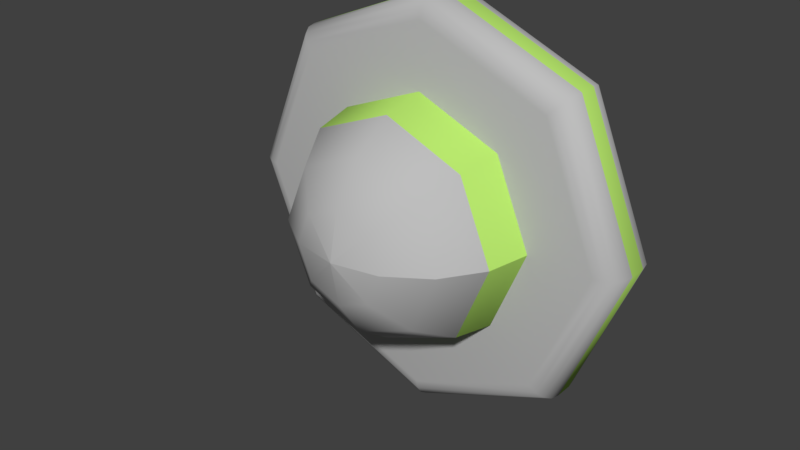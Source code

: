 # Source: spaceship.blend  (saved by Blender 2.78.0; exported with 4.5.12 LTS)
import bpy
from mathutils import Matrix  # noqa: F401  (used for matrix-valued properties, if any)

bpy.ops.wm.read_factory_settings(use_empty=True)
scene = bpy.context.scene
scene.name = 'Scene'

# ---- collections
col_collection_1 = bpy.data.collections.new('Collection 1'); scene.collection.children.link(col_collection_1)

# ---- materials (node trees are filled in below, after node groups)
mat_0 = bpy.data.materials.new('材質0')
mat_0.alpha_threshold = 0.0
mat_0.use_transparent_shadow = False
mat_0.diffuse_color = (0.5112, 0.5112, 0.5112, 1.0)
mat_0.specular_color = (0.0, 0.0, 0.0)
mat_0.roughness = 0.5
mat_1 = bpy.data.materials.new('材質1')
mat_1.alpha_threshold = 0.0
mat_1.use_transparent_shadow = False
mat_1.diffuse_color = (0.4768, 0.8, 0.1536, 1.0)
mat_1.specular_color = (0.0, 0.0, 0.0)
mat_1.roughness = 0.5

# ---- material node trees

# ---- world
world_world = bpy.data.worlds.new('World'); scene.world = world_world
world_world.color = (0.05088, 0.05088, 0.05088)
world_world.use_sun_shadow = False
world_world.sun_shadow_jitter_overblur = 0.0
world_world.cycles.sampling_method = 'MANUAL'

# ---- meshes
me_untitled = bpy.data.meshes.new('Untitled')
me_untitled.from_pydata([(0.0, 0.0, 3.141), (0.5412, -0.5412, 2.989), (0.0, -0.7654, 2.989), (0.0, 0.0, 3.141), (0.7654, 0.0, 2.989), (0.0, 0.0, 3.141), (0.5412, 0.5412, 2.989), (0.0, 0.0, 3.141), (0.0, 0.7654, 2.989), (0.0, 0.0, 3.141), (-0.5412, 0.5412, 2.989), (0.0, 0.0, 3.141), (-0.7654, 0.0, 2.989), (0.0, 0.0, 3.141), (-0.5412, -0.5412, 2.989), (0.0, 0.0, 3.141), (0.0, -0.7654, 2.989), (1.0, -1.0, 2.555), (0.0, -1.414, 2.555), (1.414, 0.0, 2.555), (1.0, 1.0, 2.555), (0.0, 1.414, 2.555), (-1.0, 1.0, 2.555), (-1.414, 0.0, 2.555), (-1.0, -1.0, 2.555), (0.0, -1.414, 2.555), (1.307, -1.307, 1.906), (0.0, -1.848, 1.906), (1.848, 0.0, 1.906), (1.307, 1.307, 1.906), (0.0, 1.848, 1.906), (-1.307, 1.307, 1.906), (-1.848, 0.0, 1.906), (-1.307, -1.307, 1.906), (0.0, -1.848, 1.906), (1.414, -1.414, 1.141), (0.0, -2.0, 1.141), (2.0, 0.0, 1.141), (1.414, 1.414, 1.141), (0.0, 2.0, 1.141), (-1.414, 1.414, 1.141), (-2.0, 0.0, 1.141), (-1.414, -1.414, 1.141), (0.0, -2.0, 1.141), (0.0, 0.0, 1.188), (2.155, -2.155, 1.188), (0.0, -3.048, 1.188), (3.048, 0.0, 1.188), (2.155, 2.155, 1.188), (0.0, 3.048, 1.188), (-2.155, 2.155, 1.188), (-3.048, 0.0, 1.188), (-2.155, -2.155, 1.188), (2.263, -2.263, 1.157), (0.0, -3.201, 1.157), (3.201, 0.0, 1.157), (2.263, 2.263, 1.157), (0.0, 3.201, 1.157), (-2.263, 2.263, 1.157), (-3.201, 0.0, 1.157), (-2.263, -2.263, 1.157), (2.355, -2.355, 1.071), (0.0, -3.331, 1.071), (3.331, 0.0, 1.071), (2.355, 2.355, 1.071), (0.0, 3.331, 1.071), (-2.355, 2.355, 1.071), (-3.331, 0.0, 1.071), (-2.355, -2.355, 1.071), (2.417, -2.417, 0.941), (0.0, -3.418, 0.941), (3.418, 0.0, 0.941), (2.417, 2.417, 0.941), (0.0, 3.418, 0.941), (-2.417, 2.417, 0.941), (-3.418, 0.0, 0.941), (-2.417, -2.417, 0.941), (2.438, -2.438, 0.7879), (0.0, -3.448, 0.7879), (3.448, 0.0, 0.7879), (2.438, 2.438, 0.7879), (0.0, 3.448, 0.7879), (-2.438, 2.438, 0.7879), (-3.448, 0.0, 0.7879), (-2.438, -2.438, 0.7879), (2.438, -2.438, 0.4879), (0.0, -3.448, 0.4879), (3.448, 0.0, 0.4879), (2.438, 2.438, 0.4879), (0.0, 3.448, 0.4879), (-2.438, 2.438, 0.4879), (-3.448, 0.0, 0.4879), (-2.438, -2.438, 0.4879), (2.417, -2.417, 0.3348), (0.0, -3.418, 0.3348), (3.418, 0.0, 0.3348), (2.417, 2.417, 0.3348), (0.0, 3.418, 0.3348), (-2.417, 2.417, 0.3348), (-3.418, 0.0, 0.3348), (-2.417, -2.417, 0.3348), (2.355, -2.355, 0.2051), (0.0, -3.331, 0.2051), (3.331, 0.0, 0.2051), (2.355, 2.355, 0.2051), (0.0, 3.331, 0.2051), (-2.355, 2.355, 0.2051), (-3.331, 0.0, 0.2051), (-2.355, -2.355, 0.2051), (2.263, -2.263, 0.1184), (0.0, -3.201, 0.1184), (3.201, 0.0, 0.1184), (2.263, 2.263, 0.1184), (0.0, 3.201, 0.1184), (-2.263, 2.263, 0.1184), (-3.201, 0.0, 0.1184), (-2.263, -2.263, 0.1184), (2.155, -2.155, 0.0879), (0.0, -3.048, 0.0879), (3.048, 0.0, 0.0879), (2.155, 2.155, 0.0879), (0.0, 3.048, 0.0879), (-2.155, 2.155, 0.0879), (-3.048, 0.0, 0.0879), (-2.155, -2.155, 0.0879), (0.0, 0.0, 0.0879)], [], [(2, 1, 0), (1, 4, 3), (4, 6, 5), (6, 8, 7), (8, 10, 9), (10, 12, 11), (12, 14, 13), (14, 16, 15), (17, 1, 2), (18, 17, 2), (19, 4, 1), (17, 19, 1), (20, 6, 4), (19, 20, 4), (21, 8, 6), (20, 21, 6), (22, 10, 8), (21, 22, 8), (23, 12, 10), (22, 23, 10), (24, 14, 12), (23, 24, 12), (25, 16, 14), (24, 25, 14), (26, 17, 18), (27, 26, 18), (28, 19, 17), (26, 28, 17), (29, 20, 19), (28, 29, 19), (30, 21, 20), (29, 30, 20), (31, 22, 21), (30, 31, 21), (32, 23, 22), (31, 32, 22), (33, 24, 23), (32, 33, 23), (34, 25, 24), (33, 34, 24), (46, 45, 44), (45, 47, 44), (47, 48, 44), (48, 49, 44), (49, 50, 44), (50, 51, 44), (51, 52, 44), (52, 46, 44), (53, 45, 46), (54, 53, 46), (55, 47, 45), (53, 55, 45), (56, 48, 47), (55, 56, 47), (57, 49, 48), (56, 57, 48), (58, 50, 49), (57, 58, 49), (59, 51, 50), (58, 59, 50), (60, 52, 51), (59, 60, 51), (54, 46, 52), (60, 54, 52), (61, 53, 54), (62, 61, 54), (63, 55, 53), (61, 63, 53), (64, 56, 55), (63, 64, 55), (65, 57, 56), (64, 65, 56), (66, 58, 57), (65, 66, 57), (67, 59, 58), (66, 67, 58), (68, 60, 59), (67, 68, 59), (62, 54, 60), (68, 62, 60), (69, 61, 62), (70, 69, 62), (71, 63, 61), (69, 71, 61), (72, 64, 63), (71, 72, 63), (73, 65, 64), (72, 73, 64), (74, 66, 65), (73, 74, 65), (75, 67, 66), (74, 75, 66), (76, 68, 67), (75, 76, 67), (70, 62, 68), (76, 70, 68), (77, 69, 70), (78, 77, 70), (79, 71, 69), (77, 79, 69), (80, 72, 71), (79, 80, 71), (81, 73, 72), (80, 81, 72), (82, 74, 73), (81, 82, 73), (83, 75, 74), (82, 83, 74), (84, 76, 75), (83, 84, 75), (78, 70, 76), (84, 78, 76), (93, 85, 86), (94, 93, 86), (95, 87, 85), (93, 95, 85), (96, 88, 87), (95, 96, 87), (97, 89, 88), (96, 97, 88), (98, 90, 89), (97, 98, 89), (99, 91, 90), (98, 99, 90), (100, 92, 91), (99, 100, 91), (94, 86, 92), (100, 94, 92), (101, 93, 94), (102, 101, 94), (103, 95, 93), (101, 103, 93), (104, 96, 95), (103, 104, 95), (105, 97, 96), (104, 105, 96), (106, 98, 97), (105, 106, 97), (107, 99, 98), (106, 107, 98), (108, 100, 99), (107, 108, 99), (102, 94, 100), (108, 102, 100), (109, 101, 102), (110, 109, 102), (111, 103, 101), (109, 111, 101), (112, 104, 103), (111, 112, 103), (113, 105, 104), (112, 113, 104), (114, 106, 105), (113, 114, 105), (115, 107, 106), (114, 115, 106), (116, 108, 107), (115, 116, 107), (110, 102, 108), (116, 110, 108), (117, 109, 110), (118, 117, 110), (119, 111, 109), (117, 119, 109), (120, 112, 111), (119, 120, 111), (121, 113, 112), (120, 121, 112), (122, 114, 113), (121, 122, 113), (123, 115, 114), (122, 123, 114), (124, 116, 115), (123, 124, 115), (118, 110, 116), (124, 118, 116), (125, 117, 118), (125, 119, 117), (125, 120, 119), (125, 121, 120), (125, 122, 121), (125, 123, 122), (125, 124, 123), (125, 118, 124), (35, 26, 27), (36, 35, 27), (37, 28, 26), (35, 37, 26), (38, 29, 28), (37, 38, 28), (39, 30, 29), (38, 39, 29), (40, 31, 30), (39, 40, 30), (41, 32, 31), (40, 41, 31), (42, 33, 32), (41, 42, 32), (43, 34, 33), (42, 43, 33), (85, 77, 78), (86, 85, 78), (87, 79, 77), (85, 87, 77), (88, 80, 79), (87, 88, 79), (89, 81, 80), (88, 89, 80), (90, 82, 81), (89, 90, 81), (91, 83, 82), (90, 91, 82), (92, 84, 83), (91, 92, 83), (86, 78, 84), (92, 86, 84)])
me_untitled.polygons.foreach_set('use_smooth', [True] * 216)
me_untitled.polygons.foreach_set('material_index', [0, 0, 0, 0, 0, 0, 0, 0, 0, 0, 0, 0, 0, 0, 0, 0, 0, 0, 0, 0, 0, 0, 0, 0, 0, 0, 0, 0, 0, 0, 0, 0, 0, 0, 0, 0, 0, 0, 0, 0, 0, 0, 0, 0, 0, 0, 0, 0, 0, 0, 0, 0, 0, 0, 0, 0, 0, 0, 0, 0, 0, 0, 0, 0, 0, 0, 0, 0, 0, 0, 0, 0, 0, 0, 0, 0, 0, 0, 0, 0, 0, 0, 0, 0, 0, 0, 0, 0, 0, 0, 0, 0, 0, 0, 0, 0, 0, 0, 0, 0, 0, 0, 0, 0, 0, 0, 0, 0, 0, 0, 0, 0, 0, 0, 0, 0, 0, 0, 0, 0, 0, 0, 0, 0, 0, 0, 0, 0, 0, 0, 0, 0, 0, 0, 0, 0, 0, 0, 0, 0, 0, 0, 0, 0, 0, 0, 0, 0, 0, 0, 0, 0, 0, 0, 0, 0, 0, 0, 0, 0, 0, 0, 0, 0, 0, 0, 0, 0, 0, 0, 0, 0, 0, 0, 0, 0, 0, 0, 0, 0, 0, 0, 0, 0, 1, 1, 1, 1, 1, 1, 1, 1, 1, 1, 1, 1, 1, 1, 1, 1, 1, 1, 1, 1, 1, 1, 1, 1, 1, 1, 1, 1, 1, 1, 1, 1])
_uv = me_untitled.uv_layers.new(name='Untitled-mesh-map-0')
_uv.uv.foreach_set('vector', [0.0, 0.875, 0.125, 0.875, 0.0625, 1.0, 0.125, 0.875, 0.25, 0.875, 0.1875, 1.0, 0.25, 0.875, 0.375, 0.875, 0.3125, 1.0, 0.375, 0.875, 0.5, 0.875, 0.4375, 1.0, 0.5, 0.875, 0.625, 0.875, 0.5625, 1.0, 0.625, 0.875, 0.75, 0.875, 0.6875, 1.0, 0.75, 0.875, 0.875, 0.875, 0.8125, 1.0, 0.875, 0.875, 1.0, 0.875, 0.9375, 1.0, 0.125, 0.75, 0.125, 0.875, 0.0, 0.875, 0.0, 0.75, 0.125, 0.75, 0.0, 0.875, 0.25, 0.75, 0.25, 0.875, 0.125, 0.875, 0.125, 0.75, 0.25, 0.75, 0.125, 0.875, 0.375, 0.75, 0.375, 0.875, 0.25, 0.875, 0.25, 0.75, 0.375, 0.75, 0.25, 0.875, 0.5, 0.75, 0.5, 0.875, 0.375, 0.875, 0.375, 0.75, 0.5, 0.75, 0.375, 0.875, 0.625, 0.75, 0.625, 0.875, 0.5, 0.875, 0.5, 0.75, 0.625, 0.75, 0.5, 0.875, 0.75, 0.75, 0.75, 0.875, 0.625, 0.875, 0.625, 0.75, 0.75, 0.75, 0.625, 0.875, 0.875, 0.75, 0.875, 0.875, 0.75, 0.875, 0.75, 0.75, 0.875, 0.75, 0.75, 0.875, 1.0, 0.75, 1.0, 0.875, 0.875, 0.875, 0.875, 0.75, 1.0, 0.75, 0.875, 0.875, 0.125, 0.625, 0.125, 0.75, 0.0, 0.75, 0.0, 0.625, 0.125, 0.625, 0.0, 0.75, 0.25, 0.625, 0.25, 0.75, 0.125, 0.75, 0.125, 0.625, 0.25, 0.625, 0.125, 0.75, 0.375, 0.625, 0.375, 0.75, 0.25, 0.75, 0.25, 0.625, 0.375, 0.625, 0.25, 0.75, 0.5, 0.625, 0.5, 0.75, 0.375, 0.75, 0.375, 0.625, 0.5, 0.625, 0.375, 0.75, 0.625, 0.625, 0.625, 0.75, 0.5, 0.75, 0.5, 0.625, 0.625, 0.625, 0.5, 0.75, 0.75, 0.625, 0.75, 0.75, 0.625, 0.75, 0.625, 0.625, 0.75, 0.625, 0.625, 0.75, 0.875, 0.625, 0.875, 0.75, 0.75, 0.75, 0.75, 0.625, 0.875, 0.625, 0.75, 0.75, 1.0, 0.625, 1.0, 0.75, 0.875, 0.75, 0.875, 0.625, 1.0, 0.625, 0.875, 0.75, 0.0, 1.0, 0.0, 1.0, 0.0, 1.0, 0.0, 1.0, 0.0, 1.0, 0.0, 1.0, 0.0, 1.0, 0.0, 1.0, 0.0, 1.0, 0.0, 1.0, 0.0, 1.0, 0.0, 1.0, 0.0, 1.0, 0.0, 1.0, 0.0, 1.0, 0.0, 1.0, 0.0, 1.0, 0.0, 1.0, 0.0, 1.0, 0.0, 1.0, 0.0, 1.0, 0.0, 1.0, 0.0, 1.0, 0.0, 1.0, 0.0, 1.0, 0.0, 1.0, 0.0, 1.0, 0.0, 1.0, 0.0, 1.0, 0.0, 1.0, 0.0, 1.0, 0.0, 1.0, 0.0, 1.0, 0.0, 1.0, 0.0, 1.0, 0.0, 1.0, 0.0, 1.0, 0.0, 1.0, 0.0, 1.0, 0.0, 1.0, 0.0, 1.0, 0.0, 1.0, 0.0, 1.0, 0.0, 1.0, 0.0, 1.0, 0.0, 1.0, 0.0, 1.0, 0.0, 1.0, 0.0, 1.0, 0.0, 1.0, 0.0, 1.0, 0.0, 1.0, 0.0, 1.0, 0.0, 1.0, 0.0, 1.0, 0.0, 1.0, 0.0, 1.0, 0.0, 1.0, 0.0, 1.0, 0.0, 1.0, 0.0, 1.0, 0.0, 1.0, 0.0, 1.0, 0.0, 1.0, 0.0, 1.0, 0.0, 1.0, 0.0, 1.0, 0.0, 1.0, 0.0, 1.0, 0.0, 1.0, 0.0, 1.0, 0.0, 1.0, 0.0, 1.0, 0.0, 1.0, 0.0, 1.0, 0.0, 1.0, 0.0, 1.0, 0.0, 1.0, 0.0, 1.0, 0.0, 1.0, 0.0, 1.0, 0.0, 1.0, 0.0, 1.0, 0.0, 1.0, 0.0, 1.0, 0.0, 1.0, 0.0, 1.0, 0.0, 1.0, 0.0, 1.0, 0.0, 1.0, 0.0, 1.0, 0.0, 1.0, 0.0, 1.0, 0.0, 1.0, 0.0, 1.0, 0.0, 1.0, 0.0, 1.0, 0.0, 1.0, 0.0, 1.0, 0.0, 1.0, 0.0, 1.0, 0.0, 1.0, 0.0, 1.0, 0.0, 1.0, 0.0, 1.0, 0.0, 1.0, 0.0, 1.0, 0.0, 1.0, 0.0, 1.0, 0.0, 1.0, 0.0, 1.0, 0.0, 1.0, 0.0, 1.0, 0.0, 1.0, 0.0, 1.0, 0.0, 1.0, 0.0, 1.0, 0.0, 1.0, 0.0, 1.0, 0.0, 1.0, 0.0, 1.0, 0.0, 1.0, 0.0, 1.0, 0.0, 1.0, 0.0, 1.0, 0.0, 1.0, 0.0, 1.0, 0.0, 1.0, 0.0, 1.0, 0.0, 1.0, 0.0, 1.0, 0.0, 1.0, 0.0, 1.0, 0.0, 1.0, 0.0, 1.0, 0.0, 1.0, 0.0, 1.0, 0.0, 1.0, 0.0, 1.0, 0.0, 1.0, 0.0, 1.0, 0.0, 1.0, 0.0, 1.0, 0.0, 1.0, 0.0, 1.0, 0.0, 1.0, 0.0, 1.0, 0.0, 1.0, 0.0, 1.0, 0.0, 1.0, 0.0, 1.0, 0.0, 1.0, 0.0, 1.0, 0.0, 1.0, 0.0, 1.0, 0.0, 1.0, 0.0, 1.0, 0.0, 1.0, 0.0, 1.0, 0.0, 1.0, 0.0, 1.0, 0.0, 1.0, 0.0, 1.0, 0.0, 1.0, 0.0, 1.0, 0.0, 1.0, 0.0, 1.0, 0.0, 1.0, 0.0, 1.0, 0.0, 1.0, 0.0, 1.0, 0.0, 1.0, 0.0, 1.0, 0.0, 1.0, 0.0, 1.0, 0.0, 1.0, 0.0, 1.0, 0.0, 1.0, 0.0, 1.0, 0.0, 1.0, 0.0, 1.0, 0.0, 1.0, 0.0, 1.0, 0.0, 1.0, 0.0, 1.0, 0.0, 1.0, 0.0, 1.0, 0.0, 1.0, 0.0, 1.0, 0.0, 1.0, 0.0, 1.0, 0.0, 1.0, 0.0, 1.0, 0.0, 1.0, 0.0, 1.0, 0.0, 1.0, 0.0, 1.0, 0.0, 1.0, 0.0, 1.0, 0.0, 1.0, 0.0, 1.0, 0.0, 1.0, 0.0, 1.0, 0.0, 1.0, 0.0, 1.0, 0.0, 1.0, 0.0, 1.0, 0.0, 1.0, 0.0, 1.0, 0.0, 1.0, 0.0, 1.0, 0.0, 1.0, 0.0, 1.0, 0.0, 1.0, 0.0, 1.0, 0.0, 1.0, 0.0, 1.0, 0.0, 1.0, 0.0, 1.0, 0.0, 1.0, 0.0, 1.0, 0.0, 1.0, 0.0, 1.0, 0.0, 1.0, 0.0, 1.0, 0.0, 1.0, 0.0, 1.0, 0.0, 1.0, 0.0, 1.0, 0.0, 1.0, 0.0, 1.0, 0.0, 1.0, 0.0, 1.0, 0.0, 1.0, 0.0, 1.0, 0.0, 1.0, 0.0, 1.0, 0.0, 1.0, 0.0, 1.0, 0.0, 1.0, 0.0, 1.0, 0.0, 1.0, 0.0, 1.0, 0.0, 1.0, 0.0, 1.0, 0.0, 1.0, 0.0, 1.0, 0.0, 1.0, 0.0, 1.0, 0.0, 1.0, 0.0, 1.0, 0.0, 1.0, 0.0, 1.0, 0.0, 1.0, 0.0, 1.0, 0.0, 1.0, 0.0, 1.0, 0.0, 1.0, 0.0, 1.0, 0.0, 1.0, 0.0, 1.0, 0.0, 1.0, 0.0, 1.0, 0.0, 1.0, 0.0, 1.0, 0.0, 1.0, 0.0, 1.0, 0.0, 1.0, 0.0, 1.0, 0.0, 1.0, 0.0, 1.0, 0.0, 1.0, 0.0, 1.0, 0.0, 1.0, 0.0, 1.0, 0.0, 1.0, 0.0, 1.0, 0.0, 1.0, 0.0, 1.0, 0.0, 1.0, 0.0, 1.0, 0.0, 1.0, 0.0, 1.0, 0.0, 1.0, 0.0, 1.0, 0.0, 1.0, 0.0, 1.0, 0.0, 1.0, 0.0, 1.0, 0.0, 1.0, 0.0, 1.0, 0.0, 1.0, 0.0, 1.0, 0.0, 1.0, 0.0, 1.0, 0.0, 1.0, 0.0, 1.0, 0.0, 1.0, 0.0, 1.0, 0.0, 1.0, 0.0, 1.0, 0.0, 1.0, 0.0, 1.0, 0.0, 1.0, 0.0, 1.0, 0.0, 1.0, 0.0, 1.0, 0.0, 1.0, 0.0, 1.0, 0.0, 1.0, 0.0, 1.0, 0.0, 1.0, 0.0, 1.0, 0.0, 1.0, 0.0, 1.0, 0.0, 1.0, 0.0, 1.0, 0.0, 1.0, 0.0, 1.0, 0.0, 1.0, 0.0, 1.0, 0.0, 1.0, 0.0, 1.0, 0.0, 1.0, 0.0, 1.0, 0.0, 1.0, 0.0, 1.0, 0.0, 1.0, 0.0, 1.0, 0.0, 1.0, 0.0, 1.0, 0.0, 1.0, 0.0, 1.0, 0.0, 1.0, 0.0, 1.0, 0.0, 1.0, 0.0, 1.0, 0.0, 1.0, 0.0, 1.0, 0.0, 1.0, 0.0, 1.0, 0.0, 1.0, 0.0, 1.0, 0.0, 1.0, 0.0, 1.0, 0.0, 1.0, 0.0, 1.0, 0.0, 1.0, 0.0, 1.0, 0.0, 1.0, 0.0, 1.0, 0.0, 1.0, 0.0, 1.0, 0.0, 1.0, 0.0, 1.0, 0.0, 1.0, 0.0, 1.0, 0.0, 1.0, 0.0, 1.0, 0.0, 1.0, 0.0, 1.0, 0.0, 1.0, 0.0, 1.0, 0.0, 1.0, 0.0, 1.0, 0.0, 1.0, 0.0, 1.0, 0.0, 1.0, 0.0, 1.0, 0.0, 1.0, 0.0, 1.0, 0.0, 1.0, 0.0, 1.0, 0.0, 1.0, 0.0, 1.0, 0.0, 1.0, 0.0, 1.0, 0.0, 1.0, 0.0, 1.0, 0.0, 1.0, 0.0, 1.0, 0.0, 1.0, 0.0, 1.0, 0.0, 1.0, 0.0, 1.0, 0.0, 1.0, 0.0, 1.0, 0.0, 1.0, 0.0, 1.0, 0.0, 1.0, 0.0, 1.0, 0.0, 1.0, 0.0, 1.0, 0.0, 1.0, 0.0, 1.0, 0.0, 1.0, 0.0, 1.0, 0.0, 1.0, 0.0, 1.0, 0.0, 1.0, 0.0, 1.0, 0.0, 1.0, 0.0, 1.0, 0.0, 1.0, 0.0, 1.0, 0.0, 1.0, 0.0, 1.0, 0.0, 1.0, 0.0, 1.0, 0.0, 1.0, 0.0, 1.0, 0.0, 1.0, 0.0, 1.0, 0.0, 1.0, 0.0, 1.0, 0.0, 1.0, 0.0, 1.0, 0.0, 1.0, 0.0, 1.0, 0.0, 1.0, 0.0, 1.0, 0.0, 1.0, 0.0, 1.0, 0.0, 1.0, 0.0, 1.0, 0.0, 1.0, 0.0, 1.0, 0.0, 1.0, 0.0, 1.0, 0.0, 1.0, 0.0, 1.0, 0.0, 1.0, 0.125, 0.5, 0.125, 0.625, 0.0, 0.625, 0.0, 0.5, 0.125, 0.5, 0.0, 0.625, 0.25, 0.5, 0.25, 0.625, 0.125, 0.625, 0.125, 0.5, 0.25, 0.5, 0.125, 0.625, 0.375, 0.5, 0.375, 0.625, 0.25, 0.625, 0.25, 0.5, 0.375, 0.5, 0.25, 0.625, 0.5, 0.5, 0.5, 0.625, 0.375, 0.625, 0.375, 0.5, 0.5, 0.5, 0.375, 0.625, 0.625, 0.5, 0.625, 0.625, 0.5, 0.625, 0.5, 0.5, 0.625, 0.5, 0.5, 0.625, 0.75, 0.5, 0.75, 0.625, 0.625, 0.625, 0.625, 0.5, 0.75, 0.5, 0.625, 0.625, 0.875, 0.5, 0.875, 0.625, 0.75, 0.625, 0.75, 0.5, 0.875, 0.5, 0.75, 0.625, 1.0, 0.5, 1.0, 0.625, 0.875, 0.625, 0.875, 0.5, 1.0, 0.5, 0.875, 0.625, 0.0, 1.0, 0.0, 1.0, 0.0, 1.0, 0.0, 1.0, 0.0, 1.0, 0.0, 1.0, 0.0, 1.0, 0.0, 1.0, 0.0, 1.0, 0.0, 1.0, 0.0, 1.0, 0.0, 1.0, 0.0, 1.0, 0.0, 1.0, 0.0, 1.0, 0.0, 1.0, 0.0, 1.0, 0.0, 1.0, 0.0, 1.0, 0.0, 1.0, 0.0, 1.0, 0.0, 1.0, 0.0, 1.0, 0.0, 1.0, 0.0, 1.0, 0.0, 1.0, 0.0, 1.0, 0.0, 1.0, 0.0, 1.0, 0.0, 1.0, 0.0, 1.0, 0.0, 1.0, 0.0, 1.0, 0.0, 1.0, 0.0, 1.0, 0.0, 1.0, 0.0, 1.0, 0.0, 1.0, 0.0, 1.0, 0.0, 1.0, 0.0, 1.0, 0.0, 1.0, 0.0, 1.0, 0.0, 1.0, 0.0, 1.0, 0.0, 1.0, 0.0, 1.0, 0.0, 1.0])
me_untitled.materials.append(mat_0)
me_untitled.materials.append(mat_1)
me_untitled.use_remesh_preserve_volume = False
me_untitled.use_remesh_preserve_attributes = False
me_untitled.use_mirror_vertex_groups = False
me_untitled.update()
arm_arm = bpy.data.armatures.new('_arm')  # bones are not reproduced

# ---- objects
ob_untitled = bpy.data.objects.new('Untitled', None)
ob_arm = bpy.data.objects.new('_arm', arm_arm)
ob_mesh = bpy.data.objects.new('_mesh', me_untitled)

# ---- transforms, parenting, visibility, modifiers, constraints
ob_untitled.location = (0.9935, 0.3543, -0.2508)
ob_untitled.empty_image_offset = (0.0, 0.0)
ob_untitled.lineart.crease_threshold = 0.0
ob_arm.parent = ob_untitled
ob_arm.location = (0.0, 0.0, 0.0)
ob_arm.rotation_euler = (0.0, 0.0, 1.571)
ob_arm.lineart.crease_threshold = 0.0
ob_mesh.parent = ob_arm
ob_mesh.location = (0.0, 0.0, 0.0)
ob_mesh.rotation_euler = (0.0, -1.571, 0.0)
ob_mesh.lineart.crease_threshold = 0.0
_vg = ob_mesh.vertex_groups.new(name='センター')
_vg.add([0, 1, 2, 3, 4, 5, 6, 7, 8, 9, 10, 11, 12, 13, 14, 15, 16, 17, 18, 19, 20, 21, 22, 23, 24, 25, 26, 27, 28, 29, 30, 31, 32, 33, 34, 35, 36, 37, 38, 39, 40, 41, 42, 43, 44, 45, 46, 47, 48, 49, 50, 51, 52, 53, 54, 55, 56, 57, 58, 59, 60, 61, 62, 63, 64, 65, 66, 67, 68, 69, 70, 71, 72, 73, 74, 75, 76, 77, 78, 79, 80, 81, 82, 83, 84, 85, 86, 87, 88, 89, 90, 91, 92, 93, 94, 95, 96, 97, 98, 99, 100, 101, 102, 103, 104, 105, 106, 107, 108, 109, 110, 111, 112, 113, 114, 115, 116, 117, 118, 119, 120, 121, 122, 123, 124, 125], 1.0, 'REPLACE')
_m = ob_mesh.modifiers.new('Armature', 'ARMATURE')
_m.object = ob_arm

# ---- collection membership
col_collection_1.objects.link(ob_untitled)
col_collection_1.objects.link(ob_arm)
col_collection_1.objects.link(ob_mesh)

# ---- scene / render settings (as saved in the file)
scene.frame_start = 1; scene.frame_end = 250; scene.frame_set(18)
scene.render.engine = 'BLENDER_EEVEE_NEXT'
scene.render.resolution_percentage = 50
scene.render.dither_intensity = 0.0
scene.cycles.use_denoising = False
scene.cycles.samples = 128
scene.cycles.sampling_pattern = 'TABULATED_SOBOL'
scene.cycles.light_sampling_threshold = 0.0
scene.cycles.use_adaptive_sampling = False
scene.cycles.use_light_tree = False
scene.cycles.blur_glossy = 0.0
scene.cycles.sample_clamp_indirect = 0.0
scene.view_settings.view_transform = 'Standard'
bpy.context.view_layer.update()

# ---- added for rendering (the .blend has no active camera and no usable light): camera, sun
cam_auto = bpy.data.cameras.new('AutoCamera')
cam_auto.lens = 50.0
cam_auto.sensor_width = 36.0
cam_auto.clip_end = 1000.0
ob_auto_camera = bpy.data.objects.new('AutoCamera', cam_auto)
scene.collection.objects.link(ob_auto_camera)
ob_auto_camera.location = (10.4486, -12.6062, 7.31325)
ob_auto_camera.rotation_euler = (1.09748, -7.21219e-08, 0.694738)
scene.camera = ob_auto_camera
light_auto_sun = bpy.data.lights.new('AutoSun', 'SUN')
light_auto_sun.energy = 3.0
light_auto_sun.angle = 0.0523599
ob_auto_sun = bpy.data.objects.new('AutoSun', light_auto_sun)
scene.collection.objects.link(ob_auto_sun)
ob_auto_sun.rotation_euler = (0.872665, 0.174533, 0.523599)
bpy.context.view_layer.update()
